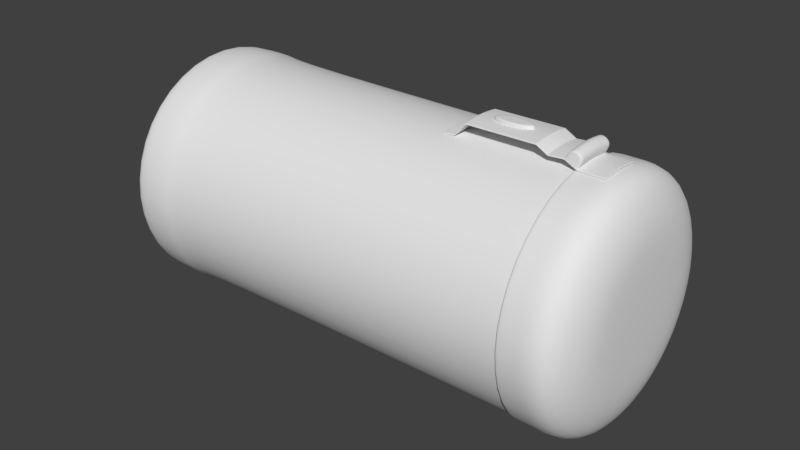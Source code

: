 # Source: kleiner_tank_unter_sattel_.blend  (saved by Blender 2.79.0; exported with 4.5.12 LTS)
import bpy
from mathutils import Matrix  # noqa: F401  (used for matrix-valued properties, if any)

bpy.ops.wm.read_factory_settings(use_empty=True)
scene = bpy.context.scene
scene.name = 'Scene'

# ---- collections
col_collection_1 = bpy.data.collections.new('Collection 1'); scene.collection.children.link(col_collection_1)

# ---- world
world_world = bpy.data.worlds.new('World'); scene.world = world_world
world_world.color = (0.05088, 0.05088, 0.05088)
world_world.use_sun_shadow = False
world_world.sun_shadow_jitter_overblur = 0.0
world_world.cycles.sampling_method = 'MANUAL'

# ---- meshes
me_cylinder_004 = bpy.data.meshes.new('Cylinder.004')
me_cylinder_004.from_pydata([(0.01718, 0.05763, -0.07388), (0.01718, 0.05763, 0.07388), (0.0529, 0.02861, -0.07388), (0.0529, 0.02861, 0.07388), (0.05763, -0.01718, -0.07388), (0.05763, -0.01718, 0.07388), (0.02861, -0.0529, -0.07388), (0.02861, -0.0529, 0.07388), (-0.01718, -0.05763, -0.07388), (-0.01718, -0.05763, 0.07388), (-0.0529, -0.02861, -0.07388), (-0.0529, -0.02861, 0.07388), (-0.05763, 0.01718, -0.07388), (-0.05763, 0.01718, 0.07388), (-0.02861, 0.0529, -0.07388), (-0.02861, 0.0529, 0.07388), (-0.1279, 0.06951, 0.07388), (-0.1279, 0.06951, -0.07388), (-0.09563, 0.1193, -0.07388), (-0.09563, 0.1193, 0.07388), (-0.3142, 0.04927, 0.07388), (-0.3142, 0.04927, -0.07388), (-0.3198, 0.09495, -0.07388), (-0.3198, 0.09495, 0.07388), (-0.05763, 0.01718, -0.1951), (-0.02861, 0.0529, -0.1951), (-0.1279, 0.06951, -0.1951), (-0.09563, 0.1193, -0.1951), (-0.3142, 0.04927, -0.1951), (-0.3198, 0.09495, -0.1951), (-0.02905, 0.05261, -0.09185), (-0.02905, 0.05261, -0.2396), (-0.0577, 0.01659, -0.09185), (-0.0577, 0.01659, -0.2396), (-0.05249, -0.02914, -0.09185), (-0.05249, -0.02914, -0.2396), (-0.01647, -0.0578, -0.09185), (-0.01647, -0.0578, -0.2396), (0.02927, -0.05259, -0.09185), (0.02927, -0.05259, -0.2396), (0.05792, -0.01656, -0.09185), (0.05792, -0.01656, -0.2396), (0.05271, 0.02917, -0.09185), (0.05271, 0.02917, -0.2396), (0.01669, 0.05782, -0.09185), (0.01669, 0.05782, -0.2396), (0.1101, 0.09537, -0.2396), (0.1101, 0.09537, -0.09185), (0.06787, 0.1371, -0.09185), (0.06787, 0.1371, -0.2396), (0.2964, 0.1156, -0.2396), (0.2964, 0.1156, -0.09185), (0.292, 0.1614, -0.09185), (0.292, 0.1614, -0.2396), (0.05271, 0.02917, 0.02936), (0.01669, 0.05782, 0.02936), (0.1101, 0.09537, 0.02936), (0.06787, 0.1371, 0.02936), (0.2964, 0.1156, 0.02936), (0.292, 0.1614, 0.02936)], [], [(0, 1, 3, 2), (2, 3, 5, 4), (4, 5, 7, 6), (6, 7, 9, 8), (8, 9, 11, 10), (10, 11, 13, 12), (3, 1, 15, 13, 11, 9, 7, 5), (13, 15, 19, 16), (14, 15, 1, 0), (0, 2, 4, 6, 8, 10, 12, 14), (12, 13, 16, 17), (15, 14, 18, 19), (17, 21, 28, 26), (21, 20, 23, 22), (18, 14, 25, 27), (16, 19, 23, 20), (17, 16, 20, 21), (25, 24, 26, 27), (27, 26, 28, 29), (14, 12, 24, 25), (12, 17, 26, 24), (21, 22, 29, 28), (30, 31, 33, 32), (32, 33, 35, 34), (34, 35, 37, 36), (36, 37, 39, 38), (38, 39, 41, 40), (40, 41, 43, 42), (33, 31, 45, 43, 41, 39, 37, 35), (43, 45, 49, 46), (44, 45, 31, 30), (30, 32, 34, 36, 38, 40, 42, 44), (42, 43, 46, 47), (45, 44, 48, 49), (47, 51, 58, 56), (51, 50, 53, 52), (48, 44, 55, 57), (46, 49, 53, 50), (47, 46, 50, 51), (55, 54, 56, 57), (57, 56, 58, 59), (44, 42, 54, 55), (42, 47, 56, 54), (51, 52, 59, 58)])
me_cylinder_004.polygons.foreach_set('use_smooth', [True] * 44)
me_cylinder_004.use_remesh_preserve_volume = False
me_cylinder_004.use_remesh_preserve_attributes = False
me_cylinder_004.use_mirror_vertex_groups = False
me_cylinder_004.update()
me_plane_001 = bpy.data.meshes.new('Plane.001')
me_plane_001.from_pydata([(-1.0, -1.0, 0.0), (-1.0, 1.0, 0.0), (-1.308, -1.0, -0.3603), (-1.331, 0.9996, -0.3722), (-1.602, -1.009, -0.3754), (-1.625, 0.9903, -0.3873), (1.0, -1.0, 0.0), (1.0, 1.0, 0.0), (1.319, -1.0, -0.1808), (1.319, 1.0, -0.1808), (-0.9601, 1.0, -0.0363), (1.753, 1.0, -0.1531), (-0.9601, -1.0, -0.0363), (-0.9766, 1.0, 0.0), (2.834, -1.0, -0.3471), (2.834, 1.0, -0.3471), (-0.9831, -1.0, -0.03627), (-0.9831, 1.0, -0.03627), (-1.293, -1.0, -0.3974), (-1.316, 0.9995, -0.4093), (-1.6, -1.01, -0.4154), (-1.623, 0.9898, -0.4273), (0.9898, -1.0, -0.03868), (0.9898, 1.0, -0.03868), (1.31, -1.0, -0.2198), (1.31, 1.0, -0.2198), (1.745, -1.0, -0.1923), (1.745, 1.0, -0.1923), (2.094, -1.0, -0.3766), (2.094, 1.0, -0.3766), (2.833, -1.0, -0.3871), (2.833, 1.0, -0.3871), (1.753, -1.0, -0.1531), (-0.9766, -1.0, 0.0), (2.104, -1.0, -0.3378), (2.104, 1.0, -0.3378), (1.919, -1.0, 0.1607), (1.919, 1.0, 0.1607), (2.269, -1.0, -0.02397), (2.269, 1.0, -0.02397), (0.9907, -1.0, 0.0), (0.9806, -1.0, -0.03867), (0.9806, 1.0, -0.03867), (0.9907, 1.0, 0.0), (-1.012, -1.0, -0.01391), (-1.012, 1.0, -0.01391), (-0.9947, -1.0, -0.05011), (-0.9947, 1.0, -0.05011), (-1.29, 1.0, -0.3436), (-1.29, -1.0, -0.3436), (-1.269, 1.0, -0.378), (-1.269, -1.0, -0.378), (-1.325, -1.0, -0.3612), (-1.348, 0.9991, -0.3731), (-1.311, -1.001, -0.3985), (-1.334, 0.9989, -0.4104), (-1.614, 0.9907, -0.3867), (-1.611, 0.9902, -0.4266), (-1.591, -1.009, -0.3748), (-1.588, -1.009, -0.4147), (1.01, 1.0, -0.005743), (1.01, -1.0, -0.005743), (1.0, 1.0, -0.04443), (1.0, -1.0, -0.04443), (1.308, -1.0, -0.1746), (1.299, -1.0, -0.2136), (1.308, 1.0, -0.1746), (1.299, 1.0, -0.2136), (1.333, 1.0, -0.18), (1.324, 1.0, -0.2189), (1.324, -1.0, -0.2189), (1.333, -1.0, -0.18), (1.727, -1.0, -0.1934), (1.735, -1.0, -0.1543), (1.735, 1.0, -0.1543), (1.727, 1.0, -0.1934), (2.111, 1.0, -0.3768), (2.111, -1.0, -0.3768), (2.12, 1.0, -0.338), (2.12, -1.0, -0.338), (2.818, -1.0, -0.3868), (2.819, -1.0, -0.3469), (2.818, 1.0, -0.3868), (2.819, 1.0, -0.3469), (-1.0, 0.9694, 0.0), (-1.0, -0.9694, 0.0), (-1.331, 0.969, -0.372), (-1.308, -0.9693, -0.3605), (-1.625, 0.9597, -0.3872), (-1.603, -0.9786, -0.3756), (1.0, -0.9694, 0.0), (1.0, 0.9694, 0.0), (1.319, -0.9694, -0.1808), (1.319, 0.9694, -0.1808), (0.9907, -0.9694, 0.0), (0.9907, 0.9694, 0.0), (0.9806, 0.9694, -0.03867), (0.9806, -0.9694, -0.03867), (2.834, -0.9694, -0.3471), (2.834, 0.9694, -0.3471), (-0.9831, 0.9694, -0.03627), (-0.9831, -0.9694, -0.03627), (-1.316, 0.9689, -0.4092), (-1.294, -0.9695, -0.3976), (-1.623, 0.9592, -0.4271), (-1.6, -0.9792, -0.4156), (0.9898, -0.9694, -0.03868), (0.9898, 0.9694, -0.03868), (1.31, -0.9694, -0.2198), (1.31, 0.9694, -0.2198), (1.745, -0.9694, -0.1923), (1.745, 0.9694, -0.1923), (2.094, -0.9694, -0.3766), (2.094, 0.9694, -0.3766), (2.833, -0.9694, -0.3871), (2.833, 0.9694, -0.3871), (-0.9766, -0.9694, 0.0), (-0.9766, 0.9694, 0.0), (-0.9601, 0.9694, -0.0363), (-0.9601, -0.9694, -0.0363), (2.104, -0.9694, -0.3378), (2.104, 0.9694, -0.3378), (1.919, -0.9694, 0.1607), (1.919, 0.9694, 0.1607), (2.269, -0.9694, -0.02397), (2.269, 0.9694, -0.02397), (1.753, -0.9694, -0.1531), (1.753, 0.9694, -0.1531), (-0.9947, -0.9694, -0.05011), (-0.9947, 0.9694, -0.05011), (-1.012, 0.9694, -0.01391), (-1.012, -0.9694, -0.01391), (-1.269, -0.9694, -0.378), (-1.269, 0.9694, -0.378), (-1.29, 0.9694, -0.3436), (-1.29, -0.9694, -0.3436), (-1.311, -0.97, -0.3987), (-1.334, 0.9683, -0.4102), (-1.348, 0.9684, -0.3729), (-1.325, -0.9699, -0.3614), (-1.589, -0.9788, -0.4149), (-1.611, 0.9595, -0.4264), (-1.614, 0.9601, -0.3866), (-1.591, -0.9782, -0.375), (1.0, 0.9694, -0.04443), (1.0, -0.9694, -0.04443), (1.01, -0.9694, -0.005743), (1.01, 0.9694, -0.005743), (1.299, 0.9694, -0.2136), (1.299, -0.9694, -0.2136), (1.308, -0.9694, -0.1746), (1.308, 0.9694, -0.1746), (1.324, 0.9694, -0.2189), (1.324, -0.9694, -0.2189), (1.333, -0.9694, -0.18), (1.333, 0.9694, -0.18), (1.727, 0.9694, -0.1934), (1.727, -0.9694, -0.1934), (1.735, -0.9694, -0.1543), (1.735, 0.9694, -0.1543), (2.111, 0.9694, -0.3768), (2.111, -0.9694, -0.3768), (2.12, -0.9694, -0.338), (2.12, 0.9694, -0.338), (2.818, 0.9694, -0.3868), (2.818, -0.9694, -0.3868), (2.819, -0.9694, -0.3469), (2.819, 0.9694, -0.3469), (2.112, -1.0, -0.3235), (1.761, -1.0, -0.1388), (2.112, 1.0, -0.3235), (1.761, 1.0, -0.1388), (1.761, 0.9694, -0.1388), (1.761, -0.9694, -0.1388), (2.112, -0.9694, -0.3235), (2.112, 0.9694, -0.3235), (-0.01008, -0.3399, 0.03443), (-0.01008, -0.2406, 0.1388), (0.3429, -0.2732, 0.03443), (0.2426, -0.1928, 0.1388), (0.561, -0.09841, 0.03443), (0.3988, -0.06773, 0.1388), (0.561, 0.1176, 0.03443), (0.3988, 0.08691, 0.1388), (0.3429, 0.2923, 0.03443), (0.2426, 0.212, 0.1388), (-0.01008, 0.3591, 0.03443), (-0.01008, 0.2598, 0.1388), (-0.363, 0.2923, 0.03443), (-0.2628, 0.212, 0.1388), (-0.5811, 0.1176, 0.03443), (-0.4189, 0.08691, 0.1388), (-0.5811, -0.09841, 0.03443), (-0.4189, -0.06773, 0.1388), (-0.363, -0.2732, 0.03443), (-0.2628, -0.1928, 0.1388), (0.3429, -0.2732, 0.1388), (-0.01008, -0.3399, 0.1388), (0.561, -0.09841, 0.1388), (0.561, 0.1176, 0.1388), (0.3429, 0.2923, 0.1388), (-0.01008, 0.3591, 0.1388), (-0.363, 0.2923, 0.1388), (-0.5811, 0.1176, 0.1388), (-0.5811, -0.09841, 0.1388), (-0.363, -0.2732, 0.1388), (-1.0, 0.0, 0.07483), (-1.308, 0.001336, -0.2924), (-1.602, -0.007908, -0.3075), (1.0, 0.0, 0.07483), (1.319, 0.0, -0.106), (0.9907, 0.0, 0.07483), (0.9806, 0.0, 0.03617), (2.834, 0.0, -0.2722), (-0.9831, 0.0, 0.03856), (-1.293, 0.001209, -0.3295), (-1.6, -0.008473, -0.3474), (0.9898, 0.0, 0.03616), (1.31, 0.0, -0.145), (1.745, 0.0, -0.1174), (2.094, 0.0, -0.3018), (2.833, 0.0, -0.3122), (-0.9766, 0.0, 0.07483), (-0.9601, 0.0, 0.03853), (2.104, 0.0, -0.263), (1.919, 0.0, 0.2356), (2.269, 0.0, 0.05087), (1.753, 0.0, -0.0783), (-0.9947, 0.0, 0.02472), (-1.012, 0.0, 0.06092), (-1.269, 1.788e-07, -0.3031), (-1.29, 0.0, -0.2688), (-1.311, 0.0006504, -0.3305), (-1.325, 0.0008021, -0.2932), (-1.588, -0.008098, -0.3467), (-1.591, -0.00755, -0.3069), (1.0, 0.0, 0.0304), (1.01, 0.0, 0.06909), (1.299, 0.0, -0.1388), (1.308, 0.0, -0.0998), (1.324, 0.0, -0.1441), (1.333, 0.0, -0.1051), (1.727, 0.0, -0.1186), (1.735, 0.0, -0.07948), (2.111, 0.0, -0.302), (2.12, 0.0, -0.2632), (2.818, 0.0, -0.312), (2.819, 0.0, -0.272), (2.112, 0.0, -0.2486), (1.761, 0.0, -0.06395)], [], [(95, 91, 7, 43), (134, 48, 3, 86), (142, 56, 5, 88), (150, 64, 8, 92), (158, 73, 32, 126), (84, 117, 13, 1), (166, 81, 14, 98), (96, 42, 23, 107), (133, 102, 19, 50), (141, 104, 21, 57), (149, 108, 24, 65), (157, 110, 26, 72), (110, 112, 28, 26), (165, 114, 30, 80), (49, 2, 18, 51), (45, 1, 17, 47), (88, 5, 21, 104), (58, 4, 20, 59), (53, 3, 19, 55), (66, 9, 25, 67), (61, 6, 22, 63), (74, 11, 27, 75), (71, 8, 24, 70), (11, 35, 29, 27), (34, 32, 26, 28), (98, 14, 30, 114), (83, 15, 31, 82), (79, 34, 28, 77), (33, 0, 16, 12), (43, 7, 23, 42), (169, 168, 38, 36), (100, 17, 10, 118), (40, 33, 12, 41), (1, 13, 10, 17), (122, 36, 38, 124), (175, 170, 39, 125), (170, 171, 37, 39), (173, 169, 36, 122), (6, 40, 41, 22), (13, 43, 42, 10), (118, 10, 42, 96), (117, 95, 43, 13), (48, 45, 47, 50), (0, 44, 46, 16), (100, 129, 47, 17), (84, 1, 45, 130), (3, 48, 50, 19), (44, 49, 51, 46), (129, 133, 50, 47), (130, 45, 48, 134), (56, 53, 55, 57), (2, 52, 54, 18), (102, 137, 55, 19), (86, 3, 53, 138), (5, 56, 57, 21), (52, 58, 59, 54), (137, 141, 57, 55), (138, 53, 56, 142), (64, 61, 63, 65), (7, 60, 62, 23), (106, 145, 63, 22), (90, 6, 61, 146), (8, 64, 65, 24), (60, 66, 67, 62), (145, 149, 65, 63), (146, 61, 64, 150), (73, 71, 70, 72), (9, 68, 69, 25), (108, 153, 70, 24), (92, 8, 71, 154), (32, 73, 72, 26), (68, 74, 75, 69), (153, 157, 72, 70), (154, 71, 73, 158), (81, 79, 77, 80), (35, 78, 76, 29), (112, 161, 77, 28), (120, 34, 79, 162), (14, 81, 80, 30), (78, 83, 82, 76), (161, 165, 80, 77), (162, 79, 81, 166), (78, 163, 167, 83), (245, 162, 166, 247), (76, 82, 164, 160), (244, 246, 165, 161), (35, 121, 163, 78), (224, 120, 162, 245), (29, 76, 160, 113), (220, 244, 161, 112), (68, 155, 159, 74), (241, 154, 158, 243), (69, 75, 156, 152), (240, 242, 157, 153), (9, 93, 155, 68), (210, 92, 154, 241), (25, 69, 152, 109), (218, 240, 153, 108), (60, 147, 151, 66), (237, 146, 150, 239), (62, 67, 148, 144), (236, 238, 149, 145), (7, 91, 147, 60), (209, 90, 146, 237), (23, 62, 144, 107), (217, 236, 145, 106), (52, 139, 143, 58), (233, 138, 142, 235), (54, 59, 140, 136), (232, 234, 141, 137), (2, 87, 139, 52), (207, 86, 138, 233), (18, 54, 136, 103), (215, 232, 137, 102), (44, 131, 135, 49), (229, 130, 134, 231), (46, 51, 132, 128), (228, 230, 133, 129), (0, 85, 131, 44), (206, 84, 130, 229), (16, 46, 128, 101), (214, 228, 129, 100), (33, 40, 94, 116), (222, 211, 95, 117), (12, 119, 97, 41), (223, 118, 96, 212), (171, 172, 123, 37), (249, 173, 122, 225), (168, 174, 124, 38), (248, 175, 125, 226), (37, 123, 125, 39), (225, 122, 124, 226), (16, 101, 119, 12), (214, 100, 118, 223), (15, 99, 115, 31), (213, 98, 114, 221), (4, 89, 105, 20), (208, 88, 104, 216), (82, 31, 115, 164), (246, 221, 114, 165), (27, 29, 113, 111), (219, 220, 112, 110), (75, 27, 111, 156), (242, 219, 110, 157), (67, 25, 109, 148), (238, 218, 108, 149), (59, 20, 105, 140), (234, 216, 104, 141), (51, 18, 103, 132), (230, 215, 102, 133), (41, 97, 106, 22), (212, 96, 107, 217), (83, 167, 99, 15), (247, 166, 98, 213), (0, 33, 116, 85), (206, 222, 117, 84), (74, 159, 127, 11), (243, 158, 126, 227), (66, 151, 93, 9), (239, 150, 92, 210), (58, 143, 89, 4), (235, 142, 88, 208), (49, 135, 87, 2), (231, 134, 86, 207), (40, 6, 90, 94), (211, 209, 91, 95), (224, 121, 175, 248), (34, 120, 174, 168), (227, 126, 173, 249), (11, 127, 172, 171), (126, 32, 169, 173), (35, 11, 171, 170), (121, 35, 170, 175), (32, 34, 168, 169), (176, 178, 196, 197), (178, 180, 198, 196), (180, 182, 199, 198), (182, 184, 200, 199), (184, 186, 201, 200), (186, 188, 202, 201), (188, 190, 203, 202), (190, 192, 204, 203), (179, 181, 183, 185, 187, 189, 191, 193, 195, 177), (192, 194, 205, 204), (194, 176, 197, 205), (177, 197, 196, 179), (179, 196, 198, 181), (181, 198, 199, 183), (183, 199, 200, 185), (185, 200, 201, 187), (187, 201, 202, 189), (189, 202, 203, 191), (191, 203, 204, 193), (193, 204, 205, 195), (195, 205, 197, 177), (127, 227, 249, 172), (120, 224, 248, 174), (94, 90, 209, 211), (135, 231, 207, 87), (143, 235, 208, 89), (151, 239, 210, 93), (159, 243, 227, 127), (85, 116, 222, 206), (167, 247, 213, 99), (97, 212, 217, 106), (132, 103, 215, 230), (140, 105, 216, 234), (148, 109, 218, 238), (156, 111, 219, 242), (111, 113, 220, 219), (164, 115, 221, 246), (89, 208, 216, 105), (99, 213, 221, 115), (101, 214, 223, 119), (123, 225, 226, 125), (174, 248, 226, 124), (172, 249, 225, 123), (119, 223, 212, 97), (116, 94, 211, 222), (101, 128, 228, 214), (85, 206, 229, 131), (128, 132, 230, 228), (131, 229, 231, 135), (103, 136, 232, 215), (87, 207, 233, 139), (136, 140, 234, 232), (139, 233, 235, 143), (107, 144, 236, 217), (91, 209, 237, 147), (144, 148, 238, 236), (147, 237, 239, 151), (109, 152, 240, 218), (93, 210, 241, 155), (152, 156, 242, 240), (155, 241, 243, 159), (113, 160, 244, 220), (121, 224, 245, 163), (160, 164, 246, 244), (163, 245, 247, 167)])
me_plane_001.polygons.foreach_set('use_smooth', [True] * 239)
me_plane_001.use_remesh_preserve_volume = False
me_plane_001.use_remesh_preserve_attributes = False
me_plane_001.use_mirror_vertex_groups = False
me_plane_001.update()
me_cylinder_002 = bpy.data.meshes.new('Cylinder.002')
me_cylinder_002.from_pydata([(0.5878, -0.809, 0.0), (0.4595, 0.1493, 0.08374), (-0.4595, -0.1493, 0.08374), (-0.4595, 0.1493, 0.08374), (-0.5878, -0.809, 0.0), (-0.9511, -0.309, 0.0), (0.9511, 0.309, -0.1848), (-0.5878, -0.809, -0.1848), (-0.9511, -0.309, -0.1848), (-0.5878, 0.809, 0.0), (0.5878, 0.809, 0.0), (9.058e-09, 0.4832, 0.08374), (-0.284, 0.3909, 0.08374), (-0.284, -0.3909, 0.08374), (9.058e-09, -0.4832, 0.08374), (0.284, -0.3909, 0.08374), (0.4595, -0.1493, 0.08374), (0.284, 0.3909, 0.08374), (0.0, 1.0, 0.0), (-0.9511, 0.309, 0.0), (0.0, -1.0, 0.0), (0.9511, -0.309, 0.0), (0.9511, 0.309, 0.0), (-2.448e-15, 1.0, -0.1848), (-0.5878, 0.809, -0.1848), (-0.9511, 0.309, -0.1848), (-2.448e-15, -1.0, -0.1848), (0.5878, -0.809, -0.1848), (0.9511, -0.309, -0.1848), (0.5878, 0.809, -0.1848), (0.8691, 0.2824, -0.12), (0.8691, -0.2824, -0.12), (0.5371, -0.7393, -0.12), (-0.8691, 0.2824, -0.12), (-0.5371, 0.7393, -0.12), (0.0, 0.9138, -0.12), (-0.8691, -0.2824, -0.12), (-0.5371, -0.7393, -0.12), (0.0, -0.9138, -0.12), (0.5371, 0.7393, -0.12), (0.0, 1.0, -0.1143), (-0.9511, -0.309, -0.1143), (0.0, -1.0, -0.1143), (-0.5878, -0.809, -0.1143), (0.9511, -0.309, -0.1143), (-0.9511, 0.309, -0.1143), (0.5878, -0.809, -0.1143), (0.5878, 0.809, -0.1143), (0.9511, 0.309, -0.1143), (-0.5878, 0.809, -0.1143), (-0.5878, -0.809, -0.1905), (-2.665e-15, -1.0, -0.1905), (-0.9511, -0.309, -0.1905), (-0.5878, 0.809, -0.1905), (-2.665e-15, 1.0, -0.1905), (-0.9511, 0.309, -0.1905), (0.5878, -0.809, -0.1905), (0.9511, -0.309, -0.1905), (0.5878, 0.809, -0.1905), (0.8691, -0.2824, -0.1905), (0.8691, 0.2824, -0.1905), (0.5371, -0.7393, -0.1905), (-2.665e-15, -0.9138, -0.1905), (-0.5371, 0.7393, -0.1905), (-0.8691, 0.2824, -0.1905), (-2.665e-15, 0.9138, -0.1905), (-0.5371, -0.7393, -0.1905), (-0.8691, -0.2824, -0.1905), (0.5371, 0.7393, -0.1905), (0.9511, 0.309, -0.1905), (-0.4359, 0.6, 0.06522), (0.4359, 0.6, 0.06522), (0.4359, -0.6, 0.06522), (2.669e-09, -0.7416, 0.06522), (0.7053, 0.2292, 0.06522), (-0.7053, 0.2292, 0.06522), (-0.4359, -0.6, 0.06522), (0.7053, -0.2292, 0.06522), (2.669e-09, 0.7416, 0.06522), (-0.7053, -0.2292, 0.06522)], [], [(72, 15, 14, 73), (71, 17, 1, 74), (75, 3, 12, 70), (73, 14, 13, 76), (74, 1, 16, 77), (70, 12, 11, 78), (76, 13, 2, 79), (77, 16, 15, 72), (78, 11, 17, 71), (79, 2, 3, 75), (17, 11, 12, 3, 2, 13, 14, 15, 16, 1), (44, 46, 27, 28), (40, 47, 29, 23), (41, 45, 25, 8), (46, 42, 26, 27), (47, 48, 6, 29), (45, 49, 24, 25), (42, 43, 7, 26), (48, 44, 28, 6), (49, 40, 23, 24), (43, 41, 8, 7), (6, 28, 57, 69), (7, 8, 52, 50), (38, 32, 61, 62), (33, 36, 67, 64), (25, 24, 53, 55), (29, 6, 69, 58), (26, 7, 50, 51), (32, 31, 59, 61), (30, 39, 68, 60), (24, 23, 54, 53), (4, 5, 41, 43), (9, 18, 40, 49), (22, 21, 44, 48), (20, 4, 43, 42), (19, 9, 49, 45), (10, 22, 48, 47), (0, 20, 42, 46), (5, 19, 45, 41), (18, 10, 47, 40), (21, 0, 46, 44), (58, 69, 60, 68), (69, 57, 59, 60), (57, 56, 61, 59), (56, 51, 62, 61), (51, 50, 66, 62), (50, 52, 67, 66), (52, 55, 64, 67), (55, 53, 63, 64), (53, 54, 65, 63), (54, 58, 68, 65), (27, 26, 51, 56), (34, 33, 64, 63), (8, 25, 55, 52), (28, 27, 56, 57), (35, 34, 63, 65), (23, 29, 58, 54), (36, 37, 66, 67), (37, 38, 62, 66), (39, 35, 65, 68), (31, 30, 60, 59), (5, 79, 75, 19), (18, 78, 71, 10), (21, 77, 72, 0), (4, 76, 79, 5), (9, 70, 78, 18), (22, 74, 77, 21), (20, 73, 76, 4), (19, 75, 70, 9), (10, 71, 74, 22), (0, 72, 73, 20)])
me_cylinder_002.polygons.foreach_set('use_smooth', [1, 1, 1, 1, 1, 1, 1, 1, 1, 1, 1, 1, 1, 1, 1, 1, 1, 1, 1, 1, 1, 1, 1, 0, 0, 1, 1, 1, 0, 0, 1, 1, 1, 1, 1, 1, 1, 1, 1, 1, 1, 1, 1, 1, 1, 1, 1, 1, 1, 1, 1, 1, 0, 1, 1, 0, 1, 0, 0, 0, 0, 1, 1, 1, 1, 1, 1, 1, 1, 1, 1])
me_cylinder_002.use_remesh_preserve_volume = False
me_cylinder_002.use_remesh_preserve_attributes = False
me_cylinder_002.use_mirror_vertex_groups = False
me_cylinder_002.update()
me_cylinder_001 = bpy.data.meshes.new('Cylinder.001')
me_cylinder_001.from_pydata([(0.0, 1.0, -1.0), (0.0, 1.0, 1.0), (0.5878, 0.809, -1.0), (0.5878, 0.809, 1.0), (0.9511, 0.309, -1.0), (0.9511, 0.309, 1.0), (0.9511, -0.309, -1.0), (0.9511, -0.309, 1.0), (0.5878, -0.809, -1.0), (0.5878, -0.809, 1.0), (-8.742e-08, -1.0, -1.0), (-8.742e-08, -1.0, 1.0), (-0.5878, -0.809, -1.0), (-0.5878, -0.809, 1.0), (-0.9511, -0.309, -1.0), (-0.9511, -0.309, 1.0), (-0.9511, 0.309, -1.0), (-0.9511, 0.309, 1.0), (-0.5878, 0.809, -1.0), (-0.5878, 0.809, 1.0), (0.0, 1.0, -0.7862), (0.5878, 0.809, -0.7862), (0.9511, 0.309, -0.7862), (0.9511, -0.309, -0.7862), (0.5878, -0.809, -0.7862), (-8.742e-08, -1.0, -0.7862), (-0.5878, -0.809, -0.7862), (-0.9511, -0.309, -0.7862), (-0.9511, 0.309, -0.7862), (-0.5878, 0.809, -0.7862), (-1.396e-09, 1.036, -1.0), (0.6092, 0.8385, -1.0), (0.6092, 0.8385, -0.7862), (0.9857, 0.3203, -1.0), (0.9857, 0.3203, -0.7862), (0.9857, -0.3203, -1.0), (0.9857, -0.3203, -0.7862), (0.6092, -0.8385, -1.0), (0.6092, -0.8385, -0.7862), (-9.2e-08, -1.036, -1.0), (-9.138e-08, -1.036, -0.7862), (-0.6092, -0.8385, -1.0), (-0.6092, -0.8385, -0.7862), (-0.9857, -0.3203, -1.0), (-0.9857, -0.3203, -0.7862), (-0.9857, 0.3203, -1.0), (-0.9857, 0.3203, -0.7862), (-0.6092, 0.8385, -1.0), (-0.6092, 0.8385, -0.7862), (-7.757e-10, 1.036, -0.7862), (3.4e-08, 0.5088, -1.103), (0.299, 0.4116, -1.103), (0.4839, 0.1572, -1.103), (0.4839, -0.1572, -1.103), (0.299, -0.4116, -1.103), (-1.048e-08, -0.5088, -1.103), (-0.299, -0.4116, -1.103), (-0.4839, -0.1572, -1.103), (-0.4839, 0.1572, -1.103), (-0.299, 0.4116, -1.103), (1.548e-08, 0.7963, -1.06), (0.7574, 0.2461, -1.06), (-0.4681, 0.6443, -1.06), (-0.7574, 0.2461, -1.06), (-0.7574, -0.2461, -1.06), (-0.4681, -0.6443, -1.06), (-5.414e-08, -0.7963, -1.06), (0.4681, -0.6443, -1.06), (0.4681, 0.6443, -1.06), (0.7574, -0.2461, -1.06)], [], [(20, 1, 3, 21), (21, 3, 5, 22), (22, 5, 7, 23), (23, 7, 9, 24), (24, 9, 11, 25), (25, 11, 13, 26), (26, 13, 15, 27), (27, 15, 17, 28), (28, 17, 19, 29), (29, 19, 1, 20), (12, 10, 39, 41), (24, 25, 40, 38), (2, 0, 30, 31), (16, 14, 43, 45), (6, 4, 33, 35), (25, 26, 42, 40), (26, 27, 44, 42), (0, 18, 47, 30), (10, 8, 37, 39), (27, 28, 46, 44), (47, 48, 49, 30), (45, 46, 48, 47), (43, 44, 46, 45), (41, 42, 44, 43), (39, 40, 42, 41), (37, 38, 40, 39), (35, 36, 38, 37), (33, 34, 36, 35), (31, 32, 34, 33), (30, 49, 32, 31), (23, 24, 38, 36), (22, 23, 36, 34), (8, 6, 35, 37), (18, 16, 45, 47), (29, 20, 49, 48), (21, 22, 34, 32), (4, 2, 31, 33), (28, 29, 48, 46), (14, 12, 41, 43), (20, 21, 32, 49), (60, 68, 51, 50), (61, 69, 53, 52), (68, 61, 52, 51), (62, 60, 50, 59), (63, 62, 59, 58), (64, 63, 58, 57), (65, 64, 57, 56), (66, 65, 56, 55), (67, 66, 55, 54), (50, 51, 52, 53, 54, 55, 56, 57, 58, 59), (0, 2, 68, 60), (4, 6, 69, 61), (2, 4, 61, 68), (18, 0, 60, 62), (16, 18, 62, 63), (14, 16, 63, 64), (12, 14, 64, 65), (10, 12, 65, 66), (8, 10, 66, 67), (6, 8, 67, 69), (69, 67, 54, 53)])
me_cylinder_001.polygons.foreach_set('use_smooth', [True] * 61)
me_cylinder_001.use_remesh_preserve_volume = False
me_cylinder_001.use_remesh_preserve_attributes = False
me_cylinder_001.use_mirror_vertex_groups = False
me_cylinder_001.update()

# ---- objects
ob_cylinder_002 = bpy.data.objects.new('Cylinder.002', me_cylinder_004)
ob_plane = bpy.data.objects.new('Plane', me_plane_001)
ob_cylinder_001 = bpy.data.objects.new('Cylinder.001', me_cylinder_002)
ob_cylinder = bpy.data.objects.new('Cylinder', me_cylinder_001)

# ---- transforms, parenting, visibility, modifiers, constraints
ob_cylinder_002.location = (0.6494, -0.04052, -0.4591)
ob_cylinder_002.rotation_euler = (1.571, 0.1082, 1.46e-08)
ob_cylinder_002.scale = (0.4394, 0.4394, 0.4394)
ob_cylinder_002.lineart.crease_threshold = 0.0
_m = ob_cylinder_002.modifiers.new('Bevel', 'BEVEL')
_m.segments = 2
_m.limit_method = 'WEIGHT'
_m.offset_type = 'WIDTH'
_m.spread = 0.0
_m = ob_cylinder_002.modifiers.new('Subsurf', 'SUBSURF')
_m.uv_smooth = 'PRESERVE_CORNERS'
_m.quality = 2
_m.levels = 2
_m.show_only_control_edges = False
ob_plane.location = (0.4454, -0.00181, 0.4545)
ob_plane.rotation_euler = (0.001572, -0.008087, 0.001656)
ob_plane.scale = (0.1219, -0.07503, 0.1219)
ob_plane.lineart.crease_threshold = 0.0
_m = ob_plane.modifiers.new('Subsurf', 'SUBSURF')
_m.uv_smooth = 'PRESERVE_CORNERS'
_m.quality = 2
_m.levels = 2
_m.show_only_control_edges = False
ob_cylinder_001.location = (0.8435, 8.941e-09, -4.47e-08)
ob_cylinder_001.rotation_euler = (0.0, 1.571, 0.0)
ob_cylinder_001.scale = (0.4453, 0.4453, 0.8115)
ob_cylinder_001.lineart.crease_threshold = 0.0
_m = ob_cylinder_001.modifiers.new('Subsurf', 'SUBSURF')
_m.uv_smooth = 'PRESERVE_CORNERS'
_m.quality = 2
_m.levels = 2
_m.show_only_control_edges = False
ob_cylinder.location = (0.0, 0.0, 0.0)
ob_cylinder.rotation_euler = (0.0, 1.571, 0.0)
ob_cylinder.scale = (0.4369, 0.4369, 0.7963)
ob_cylinder.lineart.crease_threshold = 0.0
_m = ob_cylinder.modifiers.new('Bevel', 'BEVEL')
_m.segments = 2
_m.limit_method = 'WEIGHT'
_m.offset_type = 'WIDTH'
_m.spread = 0.0
_m = ob_cylinder.modifiers.new('Subsurf', 'SUBSURF')
_m.uv_smooth = 'PRESERVE_CORNERS'
_m.quality = 2
_m.levels = 2
_m.show_only_control_edges = False

# ---- collection membership
col_collection_1.objects.link(ob_cylinder_002)
col_collection_1.objects.link(ob_plane)
col_collection_1.objects.link(ob_cylinder_001)
col_collection_1.objects.link(ob_cylinder)

# ---- scene / render settings (as saved in the file)
scene.frame_start = 1; scene.frame_end = 250; scene.frame_set(51)
scene.render.engine = 'CYCLES'
scene.render.resolution_percentage = 50
scene.render.dither_intensity = 0.0
scene.cycles.use_denoising = False
scene.cycles.samples = 128
scene.cycles.sampling_pattern = 'TABULATED_SOBOL'
scene.cycles.use_adaptive_sampling = False
scene.cycles.use_light_tree = False
scene.cycles.blur_glossy = 0.0
scene.cycles.sample_clamp_indirect = 0.0
scene.view_settings.view_transform = 'Standard'
bpy.context.view_layer.update()

# ---- added for rendering (the .blend has no active camera and no usable light): camera, sun
cam_auto = bpy.data.cameras.new('AutoCamera')
cam_auto.lens = 50.0
cam_auto.sensor_width = 36.0
cam_auto.clip_end = 1000.0
ob_auto_camera = bpy.data.objects.new('AutoCamera', cam_auto)
scene.collection.objects.link(ob_auto_camera)
ob_auto_camera.location = (2.08392, -2.48087, 1.64776)
ob_auto_camera.rotation_euler = (1.09748, -7.21219e-08, 0.694738)
scene.camera = ob_auto_camera
light_auto_sun = bpy.data.lights.new('AutoSun', 'SUN')
light_auto_sun.energy = 3.0
light_auto_sun.angle = 0.0523599
ob_auto_sun = bpy.data.objects.new('AutoSun', light_auto_sun)
scene.collection.objects.link(ob_auto_sun)
ob_auto_sun.rotation_euler = (0.872665, 0.174533, 0.523599)
bpy.context.view_layer.update()
